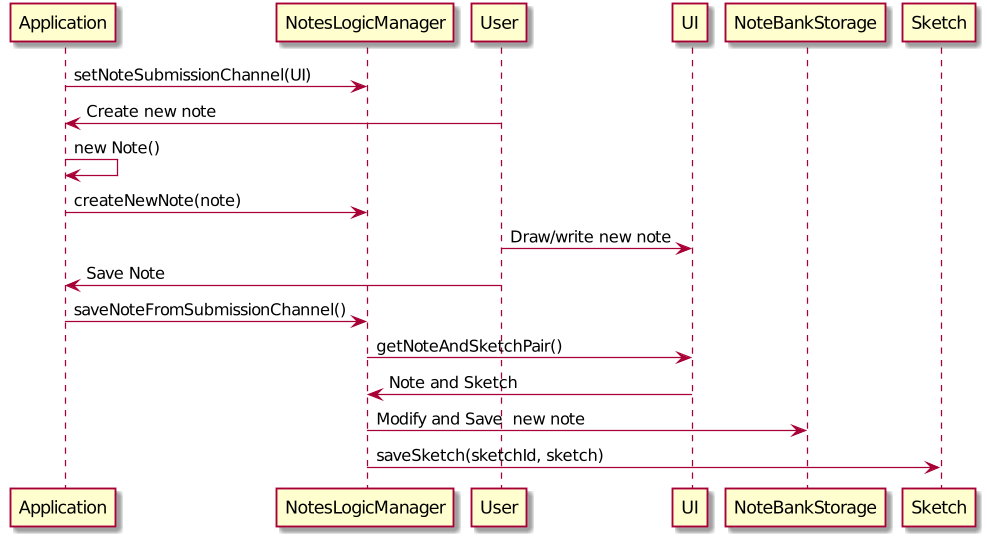

The diagram above was rendered by PlantUML. Its source (embedded in the PNG):
@startuml
Application -> NotesLogicManager: setNoteSubmissionChannel(UI)
User -> Application: Create new note
Application -> Application: new Note()
Application -> NotesLogicManager: createNewNote(note)
User -> UI: Draw/write new note
User -> Application: Save Note
Application -> NotesLogicManager: saveNoteFromSubmissionChannel()
NotesLogicManager -> UI: getNoteAndSketchPair()
UI -> NotesLogicManager: Note and Sketch
NotesLogicManager -> NoteBankStorage: Modify and Save  new note
NotesLogicManager -> Sketch: saveSketch(sketchId, sketch)
@enduml